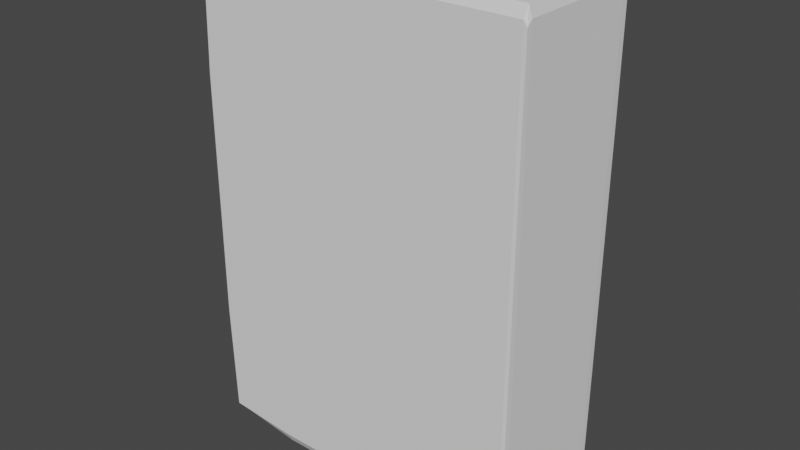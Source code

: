 # Source: Book_2.blend  (saved by Blender 4.2.66; exported with 4.5.12 LTS)
import bpy
from mathutils import Matrix  # noqa: F401  (used for matrix-valued properties, if any)

bpy.ops.wm.read_factory_settings(use_empty=True)
scene = bpy.context.scene
scene.name = 'Scene'

# ---- collections
col_collection = bpy.data.collections.new('Collection'); scene.collection.children.link(col_collection)

# ---- world
world_world = bpy.data.worlds.new('World'); scene.world = world_world
world_world.use_nodes = True; world_world.node_tree.nodes.clear()
_N = world_world.node_tree.nodes; _L = world_world.node_tree.links
n0 = _N.new('ShaderNodeOutputWorld'); n0.name = 'World Output'; n0.location = (300, 300)
n1 = _N.new('ShaderNodeBackground'); n1.name = 'Background'; n1.location = (10, 300)
n1.inputs[0].default_value = (0.05088, 0.05088, 0.05088, 1.0)
_L.new(n1.outputs[0], n0.inputs[0])
n0.is_active_output = True
world_world.color = (0.05088, 0.05088, 0.05088)
world_world.use_sun_shadow = False
world_world.sun_shadow_jitter_overblur = 0.0

# ---- meshes
me_cube_001 = bpy.data.meshes.new('Cube.001')
me_cube_001.from_pydata([(0.002188, -0.4159, -1.0), (0.002188, -0.4159, 1.0), (0.002188, -0.3205, -1.0), (0.002188, -0.3205, 1.0), (1.313, -0.4159, -1.0), (1.313, -0.4159, 1.0), (1.313, -0.3205, -1.0), (1.313, -0.3205, 1.0), (1.373, -0.3205, 1.0), (1.373, -0.3205, -1.0), (1.373, -0.4159, -1.0), (1.373, -0.4159, 1.0), (1.313, 0.0118, 1.0), (1.313, 0.0118, -1.0), (1.373, 0.0118, 1.0), (1.373, 0.0118, -1.0), (1.313, 0.1414, 1.0), (1.313, 0.1414, -1.0), (1.373, 0.1414, 1.0), (1.373, 0.1414, -1.0), (0.002188, 0.0118, 1.0), (0.002188, 0.0118, -1.0), (0.002188, 0.1414, 1.0), (0.002188, 0.1414, -1.0)], [], [(0, 1, 3, 2), (2, 3, 7, 6), (7, 5, 11, 8), (4, 5, 1, 0), (2, 6, 4, 0), (7, 3, 1, 5), (9, 8, 11, 10), (8, 9, 15, 14), (5, 4, 10, 11), (4, 6, 9, 10), (15, 13, 17, 19), (6, 7, 12, 13), (7, 8, 14, 12), (9, 6, 13, 15), (17, 16, 18, 19), (14, 15, 19, 18), (12, 14, 18, 16), (17, 13, 21, 23), (21, 20, 22, 23), (16, 17, 23, 22), (12, 16, 22, 20), (13, 12, 20, 21)])
_k = {(0, 2): 0.55336, (0, 1): 0.55336, (1, 3): 0.55336, (2, 3): 0.55336, (2, 6): 0.55336, (3, 7): 0.55336, (6, 7): 0.55336, (4, 6): 0.55336, (5, 7): 0.55336, (4, 5): 0.55336, (0, 4): 0.55336, (1, 5): 0.55336, (8, 9): 0.55336, (9, 10): 0.99518, (8, 11): 0.55336, (10, 11): 0.55336, (5, 11): 0.55336, (7, 8): 0.55336, (6, 9): 0.55336, (4, 10): 0.55336, (12, 13): 0.55336, (14, 15): 0.55336, (12, 14): 0.55336, (13, 15): 0.55336, (9, 15): 0.99518, (8, 14): 0.55336, (7, 12): 0.55336, (6, 13): 0.55336, (16, 17): 0.55336, (18, 19): 0.55336, (16, 18): 0.55336, (17, 19): 0.55336, (13, 17): 0.55336, (15, 19): 0.99518, (14, 18): 0.55336, (12, 16): 0.55336, (20, 21): 0.55336, (22, 23): 0.55336, (21, 23): 0.55336, (20, 22): 0.55336, (13, 21): 0.55336, (17, 23): 0.55336, (16, 22): 0.55336, (12, 20): 0.55336}
me_cube_001.attributes.new('crease_edge', 'FLOAT', 'EDGE').data.foreach_set('value', [_k.get((min(e.vertices), max(e.vertices)), 0.0) for e in me_cube_001.edges])
_uv = me_cube_001.uv_layers.new(name='UVMap')
_uv.uv.foreach_set('vector', [0.375, 0.0, 0.625, 0.0, 0.625, 0.25, 0.375, 0.25, 0.375, 0.25, 0.625, 0.25, 0.625, 0.5, 0.375, 0.5, 0.625, 0.5, 0.625, 0.75, 0.625, 0.75, 0.625, 0.5, 0.375, 0.75, 0.625, 0.75, 0.625, 1.0, 0.375, 1.0, 0.125, 0.5, 0.375, 0.5, 0.375, 0.75, 0.125, 0.75, 0.625, 0.5, 0.875, 0.5, 0.875, 0.75, 0.625, 0.75, 0.375, 0.5, 0.625, 0.5, 0.625, 0.75, 0.375, 0.75, 0.625, 0.5, 0.375, 0.5, 0.375, 0.5, 0.625, 0.5, 0.625, 0.75, 0.375, 0.75, 0.375, 0.75, 0.625, 0.75, 0.375, 0.75, 0.375, 0.5, 0.375, 0.5, 0.375, 0.75, 0.375, 0.5, 0.375, 0.5, 0.375, 0.5, 0.375, 0.5, 0.375, 0.5, 0.625, 0.5, 0.625, 0.5, 0.375, 0.5, 0.625, 0.5, 0.625, 0.5, 0.625, 0.5, 0.625, 0.5, 0.375, 0.5, 0.375, 0.5, 0.375, 0.5, 0.375, 0.5, 0.375, 0.5, 0.625, 0.5, 0.625, 0.5, 0.375, 0.5, 0.625, 0.5, 0.375, 0.5, 0.375, 0.5, 0.625, 0.5, 0.625, 0.5, 0.625, 0.5, 0.625, 0.5, 0.625, 0.5, 0.375, 0.5, 0.375, 0.5, 0.375, 0.5, 0.375, 0.5, 0.375, 0.5, 0.625, 0.5, 0.625, 0.5, 0.375, 0.5, 0.625, 0.5, 0.375, 0.5, 0.375, 0.5, 0.625, 0.5, 0.625, 0.5, 0.625, 0.5, 0.625, 0.5, 0.625, 0.5, 0.375, 0.5, 0.625, 0.5, 0.625, 0.5, 0.375, 0.5])
me_cube_001.update()
me_cube_002 = bpy.data.meshes.new('Cube.002')
me_cube_002.from_pydata([(0.08288, -0.3121, -0.9627), (0.08288, -0.3121, 0.9502), (0.08288, 0.03529, -0.9627), (0.08288, 0.01722, 0.9502), (1.324, -0.3121, -0.9627), (1.324, -0.3121, 0.9502), (1.324, 0.03529, -0.9627), (1.324, 0.03529, 0.9502)], [], [(0, 1, 3, 2), (2, 3, 7, 6), (6, 7, 5, 4), (4, 5, 1, 0), (2, 6, 4, 0), (7, 3, 1, 5)])
_uv = me_cube_002.uv_layers.new(name='UVMap')
_uv.uv.foreach_set('vector', [0.375, 0.0, 0.625, 0.0, 0.625, 0.25, 0.375, 0.25, 0.375, 0.25, 0.625, 0.25, 0.625, 0.5, 0.375, 0.5, 0.375, 0.5, 0.625, 0.5, 0.625, 0.75, 0.375, 0.75, 0.375, 0.75, 0.625, 0.75, 0.625, 1.0, 0.375, 1.0, 0.125, 0.5, 0.375, 0.5, 0.375, 0.75, 0.125, 0.75, 0.625, 0.5, 0.875, 0.5, 0.875, 0.75, 0.625, 0.75])
me_cube_002.update()

# ---- objects
ob_book_2_cover = bpy.data.objects.new('Book_2_Cover', me_cube_001)
ob_book_2_pages = bpy.data.objects.new('Book_2_Pages', me_cube_002)

# ---- transforms, parenting, visibility, modifiers, constraints
ob_book_2_cover.location = (0.0, 0.0, 0.0)
_m = ob_book_2_cover.modifiers.new('Subdivision', 'SUBSURF')
_m.levels = 2
ob_book_2_pages.location = (0.0, 0.0, 0.0)

# ---- collection membership
col_collection.objects.link(ob_book_2_cover)
col_collection.objects.link(ob_book_2_pages)

# ---- scene / render settings (as saved in the file)
scene.frame_start = 1; scene.frame_end = 250; scene.frame_set(1)
scene.render.engine = 'BLENDER_EEVEE_NEXT'
scene.cycles.sampling_pattern = 'TABULATED_SOBOL'
scene.cycles.use_light_tree = False
scene.view_settings.view_transform = 'Filmic'
bpy.context.view_layer.update()

# ---- added for rendering (the .blend has no active camera and no usable light): camera, sun
cam_auto = bpy.data.cameras.new('AutoCamera')
cam_auto.lens = 50.0
cam_auto.sensor_width = 36.0
cam_auto.clip_end = 1000.0
ob_auto_camera = bpy.data.objects.new('AutoCamera', cam_auto)
scene.collection.objects.link(ob_auto_camera)
ob_auto_camera.location = (2.98988, -2.89973, 1.84167)
ob_auto_camera.rotation_euler = (1.09748, -7.21219e-08, 0.694738)
scene.camera = ob_auto_camera
light_auto_sun = bpy.data.lights.new('AutoSun', 'SUN')
light_auto_sun.energy = 3.0
light_auto_sun.angle = 0.0523599
ob_auto_sun = bpy.data.objects.new('AutoSun', light_auto_sun)
scene.collection.objects.link(ob_auto_sun)
ob_auto_sun.rotation_euler = (0.872665, 0.174533, 0.523599)
bpy.context.view_layer.update()
